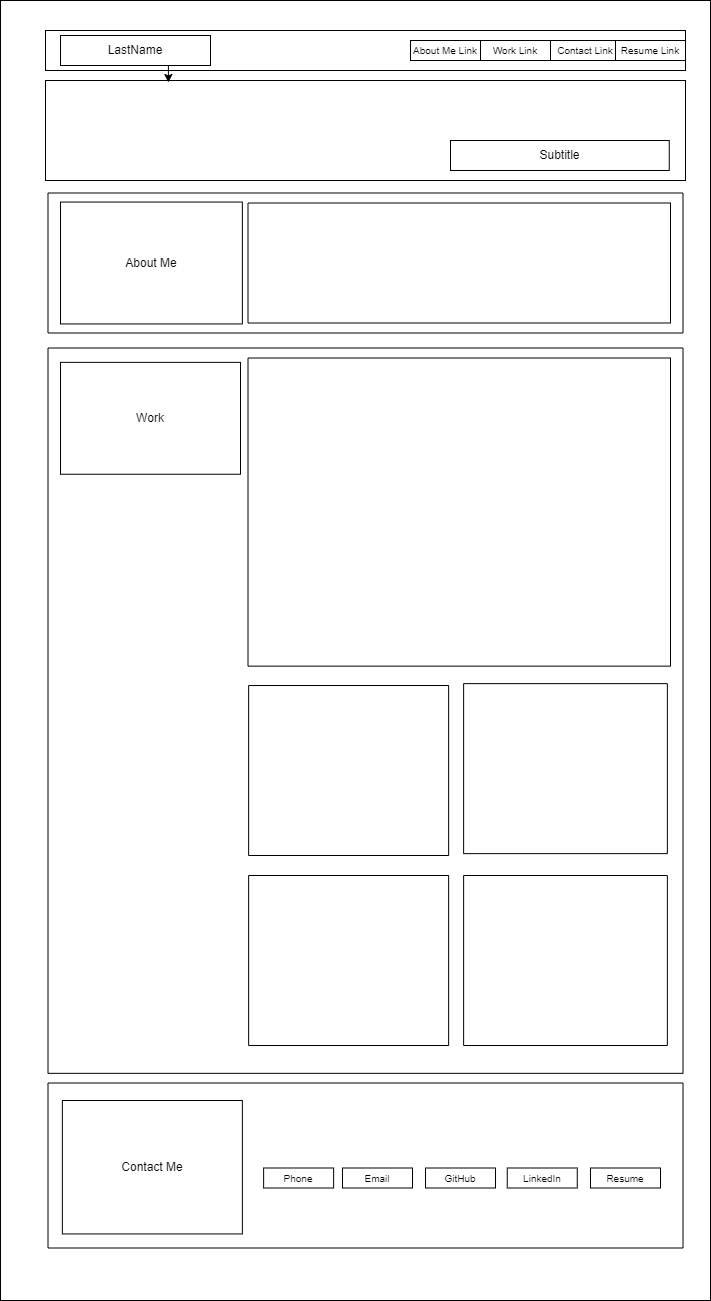

The diagram above was exported from draw.io. Its source (the exported page's mxGraphModel, read from the mxfile embedded in the PNG):
<mxGraphModel dx="1422" dy="762" grid="1" gridSize="10" guides="1" tooltips="1" connect="1" arrows="1" fold="1" page="1" pageScale="1" pageWidth="850" pageHeight="1100" math="0" shadow="0">
  <root>
    <mxCell id="0" />
    <mxCell id="1" parent="0" />
    <mxCell id="4MMxCvQSPzrZqQ14n1-E-8" value="" style="rounded=0;whiteSpace=wrap;html=1;" parent="1" vertex="1">
      <mxGeometry x="50" y="20" width="710" height="1300" as="geometry" />
    </mxCell>
    <mxCell id="4MMxCvQSPzrZqQ14n1-E-2" value="" style="rounded=0;whiteSpace=wrap;html=1;" parent="1" vertex="1">
      <mxGeometry x="95" y="100" width="640" height="100" as="geometry" />
    </mxCell>
    <mxCell id="4MMxCvQSPzrZqQ14n1-E-3" value="" style="rounded=0;whiteSpace=wrap;html=1;" parent="1" vertex="1">
      <mxGeometry x="95" y="50" width="640" height="40" as="geometry" />
    </mxCell>
    <mxCell id="4MMxCvQSPzrZqQ14n1-E-4" value="" style="rounded=0;whiteSpace=wrap;html=1;rotation=-90;" parent="1" vertex="1">
      <mxGeometry x="345" y="-35" width="140" height="635" as="geometry" />
    </mxCell>
    <mxCell id="4MMxCvQSPzrZqQ14n1-E-5" value="" style="rounded=0;whiteSpace=wrap;html=1;rotation=-90;" parent="1" vertex="1">
      <mxGeometry x="52.35" y="412.67" width="725.32" height="635" as="geometry" />
    </mxCell>
    <mxCell id="4MMxCvQSPzrZqQ14n1-E-6" value="" style="rounded=0;whiteSpace=wrap;html=1;rotation=-90;" parent="1" vertex="1">
      <mxGeometry x="448.75" y="71.25" width="120" height="422.5" as="geometry" />
    </mxCell>
    <mxCell id="4MMxCvQSPzrZqQ14n1-E-7" value="" style="rounded=0;whiteSpace=wrap;html=1;rotation=-90;" parent="1" vertex="1">
      <mxGeometry x="354.69" y="320.32" width="308.13" height="422.5" as="geometry" />
    </mxCell>
    <mxCell id="4MMxCvQSPzrZqQ14n1-E-16" style="edgeStyle=orthogonalEdgeStyle;rounded=0;orthogonalLoop=1;jettySize=auto;html=1;exitX=0.75;exitY=1;exitDx=0;exitDy=0;entryX=0.192;entryY=0.02;entryDx=0;entryDy=0;entryPerimeter=0;fontSize=10;" parent="1" source="4MMxCvQSPzrZqQ14n1-E-9" target="4MMxCvQSPzrZqQ14n1-E-2" edge="1">
      <mxGeometry relative="1" as="geometry" />
    </mxCell>
    <mxCell id="4MMxCvQSPzrZqQ14n1-E-9" value="LastName" style="rounded=0;whiteSpace=wrap;html=1;" parent="1" vertex="1">
      <mxGeometry x="110" y="55" width="150" height="30" as="geometry" />
    </mxCell>
    <mxCell id="4MMxCvQSPzrZqQ14n1-E-10" value="&lt;font style=&quot;font-size: 10px;&quot;&gt;About Me Link&lt;/font&gt;" style="rounded=0;whiteSpace=wrap;html=1;" parent="1" vertex="1">
      <mxGeometry x="460" y="60" width="70" height="20" as="geometry" />
    </mxCell>
    <mxCell id="4MMxCvQSPzrZqQ14n1-E-11" value="&lt;font style=&quot;font-size: 10px;&quot;&gt;Work Link&lt;/font&gt;" style="rounded=0;whiteSpace=wrap;html=1;" parent="1" vertex="1">
      <mxGeometry x="530" y="60" width="70" height="20" as="geometry" />
    </mxCell>
    <mxCell id="4MMxCvQSPzrZqQ14n1-E-12" value="&lt;font style=&quot;font-size: 10px;&quot;&gt;Contact Link&lt;br&gt;&lt;/font&gt;" style="rounded=0;whiteSpace=wrap;html=1;" parent="1" vertex="1">
      <mxGeometry x="600" y="60" width="70" height="20" as="geometry" />
    </mxCell>
    <mxCell id="4MMxCvQSPzrZqQ14n1-E-14" value="&lt;font style=&quot;font-size: 10px;&quot;&gt;Resume Link&lt;br&gt;&lt;/font&gt;" style="rounded=0;whiteSpace=wrap;html=1;" parent="1" vertex="1">
      <mxGeometry x="665" y="60" width="70" height="20" as="geometry" />
    </mxCell>
    <mxCell id="4MMxCvQSPzrZqQ14n1-E-15" value="Subtitle" style="rounded=0;whiteSpace=wrap;html=1;" parent="1" vertex="1">
      <mxGeometry x="500" y="160" width="218.75" height="30" as="geometry" />
    </mxCell>
    <mxCell id="4MMxCvQSPzrZqQ14n1-E-18" value="About Me" style="rounded=0;whiteSpace=wrap;html=1;rotation=0;" parent="1" vertex="1">
      <mxGeometry x="110" y="221.56" width="181.87" height="121.88" as="geometry" />
    </mxCell>
    <mxCell id="4MMxCvQSPzrZqQ14n1-E-20" value="" style="rounded=0;whiteSpace=wrap;html=1;rotation=-90;" parent="1" vertex="1">
      <mxGeometry x="313.13" y="690" width="170" height="200" as="geometry" />
    </mxCell>
    <mxCell id="4MMxCvQSPzrZqQ14n1-E-21" value="" style="rounded=0;whiteSpace=wrap;html=1;rotation=-90;" parent="1" vertex="1">
      <mxGeometry x="530" y="686.25" width="170" height="203.75" as="geometry" />
    </mxCell>
    <mxCell id="4MMxCvQSPzrZqQ14n1-E-22" value="" style="rounded=0;whiteSpace=wrap;html=1;rotation=-90;" parent="1" vertex="1">
      <mxGeometry x="313.13" y="880" width="170" height="200" as="geometry" />
    </mxCell>
    <mxCell id="4MMxCvQSPzrZqQ14n1-E-24" value="" style="rounded=0;whiteSpace=wrap;html=1;rotation=-90;" parent="1" vertex="1">
      <mxGeometry x="530" y="878.13" width="170" height="203.75" as="geometry" />
    </mxCell>
    <mxCell id="4MMxCvQSPzrZqQ14n1-E-25" value="" style="rounded=0;whiteSpace=wrap;html=1;rotation=-90;" parent="1" vertex="1">
      <mxGeometry x="332.51" y="867.5" width="164.99" height="635" as="geometry" />
    </mxCell>
    <mxCell id="4MMxCvQSPzrZqQ14n1-E-26" value="Contact Me" style="rounded=0;whiteSpace=wrap;html=1;rotation=0;" parent="1" vertex="1">
      <mxGeometry x="111.87" y="1120" width="180" height="133.44" as="geometry" />
    </mxCell>
    <mxCell id="4MMxCvQSPzrZqQ14n1-E-27" value="&lt;span style=&quot;font-size: 10px;&quot;&gt;Phone&lt;/span&gt;" style="rounded=0;whiteSpace=wrap;html=1;" parent="1" vertex="1">
      <mxGeometry x="313.13" y="1187.5" width="70" height="20" as="geometry" />
    </mxCell>
    <mxCell id="4MMxCvQSPzrZqQ14n1-E-28" value="&lt;span style=&quot;font-size: 10px;&quot;&gt;Email&lt;/span&gt;" style="rounded=0;whiteSpace=wrap;html=1;" parent="1" vertex="1">
      <mxGeometry x="392" y="1187.5" width="70" height="20" as="geometry" />
    </mxCell>
    <mxCell id="4MMxCvQSPzrZqQ14n1-E-29" value="&lt;span style=&quot;font-size: 10px;&quot;&gt;GitHub&lt;/span&gt;" style="rounded=0;whiteSpace=wrap;html=1;" parent="1" vertex="1">
      <mxGeometry x="475.01" y="1187.5" width="70" height="20" as="geometry" />
    </mxCell>
    <mxCell id="4MMxCvQSPzrZqQ14n1-E-30" value="&lt;span style=&quot;font-size: 10px;&quot;&gt;LinkedIn&lt;/span&gt;" style="rounded=0;whiteSpace=wrap;html=1;" parent="1" vertex="1">
      <mxGeometry x="556.75" y="1187.5" width="70" height="20" as="geometry" />
    </mxCell>
    <mxCell id="4MMxCvQSPzrZqQ14n1-E-31" value="&lt;span style=&quot;font-size: 10px;&quot;&gt;Resume&lt;/span&gt;" style="rounded=0;whiteSpace=wrap;html=1;" parent="1" vertex="1">
      <mxGeometry x="640" y="1187.5" width="70" height="20" as="geometry" />
    </mxCell>
    <mxCell id="4MMxCvQSPzrZqQ14n1-E-32" value="Work" style="rounded=0;whiteSpace=wrap;html=1;rotation=0;" parent="1" vertex="1">
      <mxGeometry x="110" y="381.87" width="180" height="111.88" as="geometry" />
    </mxCell>
  </root>
</mxGraphModel>